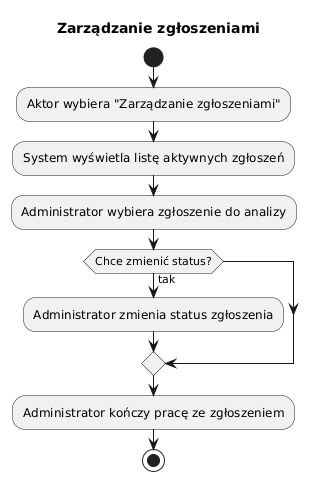

The diagram above was rendered by PlantUML. Its source (embedded in the PNG):
@startuml
title Zarządzanie zgłoszeniami

start

:Aktor wybiera "Zarządzanie zgłoszeniami";
:System wyświetla listę aktywnych zgłoszeń;
:Administrator wybiera zgłoszenie do analizy;

if (Chce zmienić status?) then (tak)
    :Administrator zmienia status zgłoszenia;
endif

:Administrator kończy pracę ze zgłoszeniem;

stop
@enduml